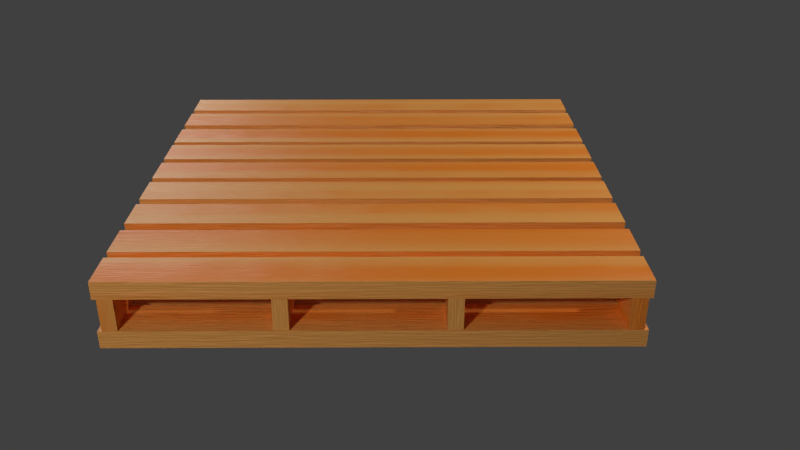 # Source: WoodenPallet.002.blend  (saved by Blender 2.78.0; exported with 4.5.12 LTS)
import bpy
from mathutils import Matrix  # noqa: F401  (used for matrix-valued properties, if any)

bpy.ops.wm.read_factory_settings(use_empty=True)
scene = bpy.context.scene
scene.name = 'Scene'

# ---- collections
col_collection_1 = bpy.data.collections.new('Collection 1'); scene.collection.children.link(col_collection_1)

# ---- materials (node trees are filled in below, after node groups)
mat_bmd_beechwood = bpy.data.materials.new('BMD_BeechWood')
mat_bmd_beechwood.alpha_threshold = 0.0
mat_bmd_beechwood.diffuse_color = (0.9175, 0.4042, 0.09294, 1.0)
mat_bmd_beechwood.roughness = 0.5
mat_bmd_beechwood.line_color = (0.0, 0.0, 0.0, 1.0)

# ---- node groups
ng_bmd_beechtexture = bpy.data.node_groups.new('BMD_BeechTexture', 'ShaderNodeTree')
_s = ng_bmd_beechtexture.interface.new_socket(name='Color', in_out='OUTPUT', socket_type='NodeSocketColor')
_s.default_value = (0.0, 0.0, 0.0, 0.0)
_s = ng_bmd_beechtexture.interface.new_socket(name='Bump', in_out='OUTPUT', socket_type='NodeSocketColor')
_s.default_value = (0.0, 0.0, 0.0, 0.0)
_s = ng_bmd_beechtexture.interface.new_socket(name='Color1', in_out='INPUT', socket_type='NodeSocketColor')
_s.default_value = (0.9175, 0.4041, 0.09294, 1.0)
_s = ng_bmd_beechtexture.interface.new_socket(name='Color2', in_out='INPUT', socket_type='NodeSocketColor')
_s.default_value = (0.9175, 0.2489, 0.02149, 1.0)
_s = ng_bmd_beechtexture.interface.new_socket(name='Vector', in_out='INPUT', socket_type='NodeSocketVector')
_s.min_value = -1.0
_s.max_value = 1.0
_N = ng_bmd_beechtexture.nodes; _L = ng_bmd_beechtexture.links
n0 = _N.new('ShaderNodeTexNoise'); n0.name = 'Noise Texture.001'; n0.location = (289, -406)
n0.inputs[2].default_value = 43.0
n0.inputs[3].default_value = 16.0
n1 = _N.new('ShaderNodeValToRGB'); n1.name = 'ColorRamp.001'; n1.location = (-156, 37)
n1.color_ramp.interpolation = 'B_SPLINE'
while len(n1.color_ramp.elements) > 1: n1.color_ramp.elements.remove(n1.color_ramp.elements[-1])
n1.color_ramp.elements[0].position = 0.5682; n1.color_ramp.elements[0].color = (0.0, 0.0, 0.0, 1.0)
_e = n1.color_ramp.elements.new(0.9136); _e.color = (1.0, 1.0, 1.0, 1.0)
n2 = _N.new('ShaderNodeTexWave'); n2.name = 'Wave Texture'; n2.location = (-343, 28)
n2.bands_direction = 'DIAGONAL'
n2.rings_direction = 'SPHERICAL'
n2.inputs[1].default_value = 0.2
n2.inputs[2].default_value = 10.0
n2.inputs[6].default_value = 1.571
n3 = _N.new('NodeGroupInput'); n3.name = 'Group Input'; n3.location = (-1201, -43)
n4 = _N.new('ShaderNodeMapping'); n4.name = 'Mapping'; n4.location = (-836, 406)
n4.inputs[3].default_value = (5.0, 5.0, 5.0)
n5 = _N.new('ShaderNodeMapping'); n5.name = 'Mapping.001'; n5.location = (-834, 60)
n5.inputs[3].default_value = (80.0, 1.0, 1.0)
n6 = _N.new('ShaderNodeMapping'); n6.name = 'Mapping.002'; n6.location = (-839, -249)
n6.inputs[3].default_value = (30.0, 1.0, 1.0)
n7 = _N.new('ShaderNodeMix'); n7.name = 'Mix.003'; n7.location = (700, 63)
n7.data_type = 'RGBA'
n8 = _N.new('ShaderNodeMix'); n8.name = 'Mix.002'; n8.location = (321, -119)
n8.data_type = 'RGBA'
n8.blend_type = 'ADD'
n8.inputs[0].default_value = 1.0
n9 = _N.new('ShaderNodeMix'); n9.name = 'Mix.005'; n9.location = (712, -340)
n9.data_type = 'RGBA'
n9.blend_type = 'ADD'
n9.inputs[0].default_value = 1.0
n10 = _N.new('ShaderNodeValToRGB'); n10.name = 'ColorRamp.002'; n10.location = (-136, -248)
n10.width = 224
n10.color_ramp.interpolation = 'B_SPLINE'
while len(n10.color_ramp.elements) > 1: n10.color_ramp.elements.remove(n10.color_ramp.elements[-1])
n10.color_ramp.elements[0].position = 0.0; n10.color_ramp.elements[0].color = (1.0, 1.0, 1.0, 1.0)
_e = n10.color_ramp.elements.new(0.5); _e.color = (0.0, 0.0, 0.0, 1.0)
n11 = _N.new('ShaderNodeTexWave'); n11.name = 'Wave Texture.001'; n11.location = (-368, -363)
n11.wave_type = 'RINGS'
n11.bands_direction = 'DIAGONAL'
n11.rings_direction = 'SPHERICAL'
n11.inputs[1].default_value = 0.07
n11.inputs[2].default_value = 22.0
n11.inputs[6].default_value = 1.571
n12 = _N.new('ShaderNodeMix'); n12.name = 'Mix.001'; n12.location = (183, 215)
n12.data_type = 'RGBA'
n12.blend_type = 'MULTIPLY'
n12.inputs[0].default_value = 1.0
n13 = _N.new('ShaderNodeTexNoise'); n13.name = 'Noise Texture'; n13.location = (-384, 289)
n13.inputs[2].default_value = 6.0
n13.inputs[3].default_value = 0.0
n14 = _N.new('ShaderNodeValToRGB'); n14.name = 'ColorRamp'; n14.location = (-160, 344)
n14.color_ramp.interpolation = 'B_SPLINE'
while len(n14.color_ramp.elements) > 1: n14.color_ramp.elements.remove(n14.color_ramp.elements[-1])
n14.color_ramp.elements[0].position = 0.3136; n14.color_ramp.elements[0].color = (0.0, 0.0, 0.0, 1.0)
_e = n14.color_ramp.elements.new(1.0); _e.color = (1.0, 1.0, 1.0, 1.0)
n15 = _N.new('ShaderNodeMix'); n15.name = 'Mix.004'; n15.location = (925, 50)
n15.data_type = 'RGBA'
n16 = _N.new('NodeGroupOutput'); n16.name = 'Group Output'; n16.location = (1201, -44)
_L.new(n4.outputs[0], n13.inputs[0])
_L.new(n5.outputs[0], n2.inputs[0])
_L.new(n6.outputs[0], n11.inputs[0])
_L.new(n13.outputs[1], n14.inputs[0])
_L.new(n2.outputs[0], n1.inputs[0])
_L.new(n12.outputs[2], n8.inputs[6])
_L.new(n11.outputs[0], n10.inputs[0])
_L.new(n14.outputs[0], n12.inputs[6])
_L.new(n1.outputs[0], n12.inputs[7])
_L.new(n10.outputs[0], n8.inputs[7])
_L.new(n7.outputs[2], n15.inputs[6])
_L.new(n8.outputs[2], n7.inputs[0])
_L.new(n15.outputs[2], n16.inputs[0])
_L.new(n7.outputs[2], n15.inputs[7])
_L.new(n3.outputs[2], n4.inputs[0])
_L.new(n6.outputs[0], n0.inputs[0])
_L.new(n8.outputs[2], n9.inputs[6])
_L.new(n0.outputs[1], n9.inputs[7])
_L.new(n9.outputs[2], n16.inputs[1])
_L.new(n3.outputs[2], n5.inputs[0])
_L.new(n3.outputs[2], n6.inputs[0])
_L.new(n3.outputs[0], n7.inputs[6])
_L.new(n3.outputs[1], n7.inputs[7])
n16.is_active_output = True

# ---- material node trees
mat_bmd_beechwood.use_nodes = True; mat_bmd_beechwood.node_tree.nodes.clear()
_N = mat_bmd_beechwood.node_tree.nodes; _L = mat_bmd_beechwood.node_tree.links
n0 = _N.new('ShaderNodeTexCoord'); n0.name = 'Texture Coordinate.001'; n0.location = (-500, 0)
n1 = _N.new('ShaderNodeGroup'); n1.name = 'Group'; n1.location = (-300, 0)
n1.node_tree = ng_bmd_beechtexture
n1.inputs[0].default_value = (0.9175, 0.4041, 0.09294, 1.0)
n1.inputs[1].default_value = (0.9175, 0.2489, 0.02149, 1.0)
n2 = _N.new('ShaderNodeBsdfDiffuse'); n2.name = 'Diffuse BSDF'; n2.location = (100, 0)
n3 = _N.new('ShaderNodeBsdfAnisotropic'); n3.name = 'Glossy BSDF'; n3.location = (100, -200)
n3.distribution = 'BECKMANN'
n3.inputs[1].default_value = 0.5477
n4 = _N.new('ShaderNodeBump'); n4.name = 'Bump'; n4.location = (-100, -100)
n4.inputs[0].default_value = 0.2
n4.inputs[1].default_value = 0.1
n4.inputs[2].default_value = 1.0
n5 = _N.new('ShaderNodeMixShader'); n5.name = 'Mix Shader'; n5.location = (300, 0)
n6 = _N.new('ShaderNodeFresnel'); n6.name = 'Fresnel'; n6.location = (-100, 200)
n6.inputs[0].default_value = 2.0
n7 = _N.new('ShaderNodeMix'); n7.name = 'Mix'; n7.location = (100, 200)
n7.data_type = 'RGBA'
n7.blend_type = 'MULTIPLY'
n7.inputs[0].default_value = 0.9
n8 = _N.new('ShaderNodeOutputMaterial'); n8.name = 'Material Output'; n8.location = (500, 0)
_L.new(n5.outputs[0], n8.inputs[0])
_L.new(n3.outputs[0], n5.inputs[2])
_L.new(n2.outputs[0], n5.inputs[1])
_L.new(n6.outputs[0], n7.inputs[6])
_L.new(n7.outputs[2], n5.inputs[0])
_L.new(n1.outputs[0], n2.inputs[0])
_L.new(n0.outputs[2], n1.inputs[2])
_L.new(n1.outputs[1], n4.inputs[3])
_L.new(n4.outputs[0], n3.inputs[4])
_L.new(n4.outputs[0], n2.inputs[2])
n8.is_active_output = True

# ---- world
world_world = bpy.data.worlds.new('World'); scene.world = world_world
world_world.color = (0.05088, 0.05088, 0.05088)
world_world.use_sun_shadow = False
world_world.sun_shadow_jitter_overblur = 0.0
world_world.cycles.sampling_method = 'MANUAL'

# ---- cameras
cam_camera = bpy.data.cameras.new('Camera')
cam_camera.clip_end = 100.0
cam_camera.lens = 35.0
cam_camera.sensor_width = 32.0
cam_camera.sensor_height = 18.0
cam_camera.ortho_scale = 7.314
cam_camera.dof.focus_distance = 0.0

# ---- lights
light_point_002 = bpy.data.lights.new('Point.002', 'POINT')
light_point_002.transmission_factor = 0.0
light_point_002.energy = 100.0
light_point_002.shadow_buffer_clip_start = 0.5
light_point_002.shadow_soft_size = 0.1
light_point_002.shadow_maximum_resolution = 0.006
light_point_002.use_absolute_resolution = True
light_point_001 = bpy.data.lights.new('Point.001', 'POINT')
light_point_001.transmission_factor = 0.0
light_point_001.energy = 100.0
light_point_001.shadow_buffer_clip_start = 0.5
light_point_001.shadow_soft_size = 0.1
light_point_001.shadow_maximum_resolution = 0.006
light_point_001.use_absolute_resolution = True
light_point = bpy.data.lights.new('Point', 'POINT')
light_point.transmission_factor = 0.0
light_point.energy = 100.0
light_point.shadow_buffer_clip_start = 0.5
light_point.shadow_soft_size = 0.1
light_point.shadow_maximum_resolution = 0.006
light_point.use_absolute_resolution = True

# ---- meshes
me_cube_014 = bpy.data.meshes.new('Cube.014')
me_cube_014.from_pydata([(0.425, 0.05, 1.863e-09), (0.425, 0.05, 0.04), (0.425, -0.05, 1.863e-09), (0.425, -0.05, 0.04), (-0.425, 0.05, 1.863e-09), (-0.425, 0.05, 0.04), (-0.425, -0.05, 1.863e-09), (-0.425, -0.05, 0.04), (0.425, -0.07217, 1.863e-09), (0.425, -0.07217, 0.04), (0.425, -0.1722, 1.863e-09), (0.425, -0.1722, 0.04), (-0.425, -0.07217, 1.863e-09), (-0.425, -0.07217, 0.04), (-0.425, -0.1722, 1.863e-09), (-0.425, -0.1722, 0.04), (0.425, -0.1994, 1.863e-09), (0.425, -0.1994, 0.04), (0.425, -0.2994, 1.863e-09), (0.425, -0.2994, 0.04), (-0.425, -0.1994, 1.863e-09), (-0.425, -0.1994, 0.04), (-0.425, -0.2994, 1.863e-09), (-0.425, -0.2994, 0.04), (0.425, 0.1739, 1.863e-09), (0.425, 0.1739, 0.04), (0.425, 0.07391, 1.863e-09), (0.425, 0.07391, 0.04), (-0.425, 0.1739, 1.863e-09), (-0.425, 0.1739, 0.04), (-0.425, 0.07391, 1.863e-09), (-0.425, 0.07391, 0.04), (0.425, 0.2946, 1.863e-09), (0.425, 0.2946, 0.04), (0.425, 0.1946, 1.863e-09), (0.425, 0.1946, 0.04), (-0.425, 0.2946, 1.863e-09), (-0.425, 0.2946, 0.04), (-0.425, 0.1946, 1.863e-09), (-0.425, 0.1946, 0.04), (0.425, 0.4265, 1.863e-09), (0.425, 0.4265, 0.04), (0.425, 0.3265, 1.863e-09), (0.425, 0.3265, 0.04), (-0.425, 0.4265, 1.863e-09), (-0.425, 0.4265, 0.04), (-0.425, 0.3265, 1.863e-09), (-0.425, 0.3265, 0.04), (0.425, -0.3322, 1.863e-09), (0.425, -0.3322, 0.04), (0.425, -0.4322, 1.863e-09), (0.425, -0.4322, 0.04), (-0.425, -0.3322, 1.863e-09), (-0.425, -0.3322, 0.04), (-0.425, -0.4322, 1.863e-09), (-0.425, -0.4322, 0.04), (0.425, 0.5539, 1.863e-09), (0.425, 0.5539, 0.04), (0.425, 0.4539, 1.863e-09), (0.425, 0.4539, 0.04), (-0.425, 0.5539, 1.863e-09), (-0.425, 0.5539, 0.04), (-0.425, 0.4539, 1.863e-09), (-0.425, 0.4539, 0.04), (0.425, -0.456, 1.863e-09), (0.425, -0.456, 0.04), (0.425, -0.556, 1.863e-09), (0.425, -0.556, 0.04), (-0.425, -0.456, 1.863e-09), (-0.425, -0.456, 0.04), (-0.425, -0.556, 1.863e-09), (-0.425, -0.556, 0.04), (-0.4184, 0.555, 0.1165), (-0.3935, 0.555, 0.1165), (-0.4184, 0.555, 0.04101), (-0.3935, 0.555, 0.04101), (-0.4184, -0.555, 0.1165), (-0.3935, -0.555, 0.1165), (-0.4184, -0.555, 0.04101), (-0.3935, -0.555, 0.04101), (0.3938, 0.555, 0.1165), (0.4186, 0.555, 0.1165), (0.3938, 0.555, 0.04101), (0.4186, 0.555, 0.04101), (0.3938, -0.555, 0.1165), (0.4186, -0.555, 0.1165), (0.3938, -0.555, 0.04101), (0.4186, -0.555, 0.04101), (0.1142, 0.555, 0.1165), (0.1391, 0.555, 0.1165), (0.1142, 0.555, 0.04101), (0.1391, 0.555, 0.04101), (0.1142, -0.555, 0.1165), (0.1391, -0.555, 0.1165), (0.1142, -0.555, 0.04101), (0.1391, -0.555, 0.04101), (-0.1542, 0.555, 0.1165), (-0.1293, 0.555, 0.1165), (-0.1542, 0.555, 0.04101), (-0.1293, 0.555, 0.04101), (-0.1542, -0.555, 0.1165), (-0.1293, -0.555, 0.1165), (-0.1542, -0.555, 0.04101), (-0.1293, -0.555, 0.04101), (0.425, 0.05, 0.1147), (0.425, 0.05, 0.1547), (0.425, -0.05, 0.1147), (0.425, -0.05, 0.1547), (-0.425, 0.05, 0.1147), (-0.425, 0.05, 0.1547), (-0.425, -0.05, 0.1147), (-0.425, -0.05, 0.1547), (0.425, -0.07217, 0.1147), (0.425, -0.07217, 0.1547), (0.425, -0.1722, 0.1147), (0.425, -0.1722, 0.1547), (-0.425, -0.07217, 0.1147), (-0.425, -0.07217, 0.1547), (-0.425, -0.1722, 0.1147), (-0.425, -0.1722, 0.1547), (0.425, -0.1994, 0.1147), (0.425, -0.1994, 0.1547), (0.425, -0.2994, 0.1147), (0.425, -0.2994, 0.1547), (-0.425, -0.1994, 0.1147), (-0.425, -0.1994, 0.1547), (-0.425, -0.2994, 0.1147), (-0.425, -0.2994, 0.1547), (0.425, 0.1739, 0.1147), (0.425, 0.1739, 0.1547), (0.425, 0.07391, 0.1147), (0.425, 0.07391, 0.1547), (-0.425, 0.1739, 0.1147), (-0.425, 0.1739, 0.1547), (-0.425, 0.07391, 0.1147), (-0.425, 0.07391, 0.1547), (0.425, 0.2946, 0.1147), (0.425, 0.2946, 0.1547), (0.425, 0.1946, 0.1147), (0.425, 0.1946, 0.1547), (-0.425, 0.2946, 0.1147), (-0.425, 0.2946, 0.1547), (-0.425, 0.1946, 0.1147), (-0.425, 0.1946, 0.1547), (0.425, 0.4265, 0.1147), (0.425, 0.4265, 0.1547), (0.425, 0.3265, 0.1147), (0.425, 0.3265, 0.1547), (-0.425, 0.4265, 0.1147), (-0.425, 0.4265, 0.1547), (-0.425, 0.3265, 0.1147), (-0.425, 0.3265, 0.1547), (0.425, -0.3322, 0.1147), (0.425, -0.3322, 0.1547), (0.425, -0.4322, 0.1147), (0.425, -0.4322, 0.1547), (-0.425, -0.3322, 0.1147), (-0.425, -0.3322, 0.1547), (-0.425, -0.4322, 0.1147), (-0.425, -0.4322, 0.1547), (0.425, 0.5539, 0.1147), (0.425, 0.5539, 0.1547), (0.425, 0.4539, 0.1147), (0.425, 0.4539, 0.1547), (-0.425, 0.5539, 0.1147), (-0.425, 0.5539, 0.1547), (-0.425, 0.4539, 0.1147), (-0.425, 0.4539, 0.1547), (0.425, -0.456, 0.1147), (0.425, -0.456, 0.1547), (0.425, -0.556, 0.1147), (0.425, -0.556, 0.1547), (-0.425, -0.456, 0.1147), (-0.425, -0.456, 0.1547), (-0.425, -0.556, 0.1147), (-0.425, -0.556, 0.1547)], [], [(0, 1, 3, 2), (2, 3, 7, 6), (6, 7, 5, 4), (4, 5, 1, 0), (2, 6, 4, 0), (7, 3, 1, 5), (8, 9, 11, 10), (10, 11, 15, 14), (14, 15, 13, 12), (12, 13, 9, 8), (10, 14, 12, 8), (15, 11, 9, 13), (16, 17, 19, 18), (18, 19, 23, 22), (22, 23, 21, 20), (20, 21, 17, 16), (18, 22, 20, 16), (23, 19, 17, 21), (24, 25, 27, 26), (26, 27, 31, 30), (30, 31, 29, 28), (28, 29, 25, 24), (26, 30, 28, 24), (31, 27, 25, 29), (32, 33, 35, 34), (34, 35, 39, 38), (38, 39, 37, 36), (36, 37, 33, 32), (34, 38, 36, 32), (39, 35, 33, 37), (40, 41, 43, 42), (42, 43, 47, 46), (46, 47, 45, 44), (44, 45, 41, 40), (42, 46, 44, 40), (47, 43, 41, 45), (48, 49, 51, 50), (50, 51, 55, 54), (54, 55, 53, 52), (52, 53, 49, 48), (50, 54, 52, 48), (55, 51, 49, 53), (56, 57, 59, 58), (58, 59, 63, 62), (62, 63, 61, 60), (60, 61, 57, 56), (58, 62, 60, 56), (63, 59, 57, 61), (64, 65, 67, 66), (66, 67, 71, 70), (70, 71, 69, 68), (68, 69, 65, 64), (66, 70, 68, 64), (71, 67, 65, 69), (72, 73, 75, 74), (74, 75, 79, 78), (78, 79, 77, 76), (76, 77, 73, 72), (74, 78, 76, 72), (79, 75, 73, 77), (80, 81, 83, 82), (82, 83, 87, 86), (86, 87, 85, 84), (84, 85, 81, 80), (82, 86, 84, 80), (87, 83, 81, 85), (88, 89, 91, 90), (90, 91, 95, 94), (94, 95, 93, 92), (92, 93, 89, 88), (90, 94, 92, 88), (95, 91, 89, 93), (96, 97, 99, 98), (98, 99, 103, 102), (102, 103, 101, 100), (100, 101, 97, 96), (98, 102, 100, 96), (103, 99, 97, 101), (104, 105, 107, 106), (106, 107, 111, 110), (110, 111, 109, 108), (108, 109, 105, 104), (106, 110, 108, 104), (111, 107, 105, 109), (112, 113, 115, 114), (114, 115, 119, 118), (118, 119, 117, 116), (116, 117, 113, 112), (114, 118, 116, 112), (119, 115, 113, 117), (120, 121, 123, 122), (122, 123, 127, 126), (126, 127, 125, 124), (124, 125, 121, 120), (122, 126, 124, 120), (127, 123, 121, 125), (128, 129, 131, 130), (130, 131, 135, 134), (134, 135, 133, 132), (132, 133, 129, 128), (130, 134, 132, 128), (135, 131, 129, 133), (136, 137, 139, 138), (138, 139, 143, 142), (142, 143, 141, 140), (140, 141, 137, 136), (138, 142, 140, 136), (143, 139, 137, 141), (144, 145, 147, 146), (146, 147, 151, 150), (150, 151, 149, 148), (148, 149, 145, 144), (146, 150, 148, 144), (151, 147, 145, 149), (152, 153, 155, 154), (154, 155, 159, 158), (158, 159, 157, 156), (156, 157, 153, 152), (154, 158, 156, 152), (159, 155, 153, 157), (160, 161, 163, 162), (162, 163, 167, 166), (166, 167, 165, 164), (164, 165, 161, 160), (162, 166, 164, 160), (167, 163, 161, 165), (168, 169, 171, 170), (170, 171, 175, 174), (174, 175, 173, 172), (172, 173, 169, 168), (170, 174, 172, 168), (175, 171, 169, 173)])
_uv = me_cube_014.uv_layers.new(name='UVMap')
_uv.uv.foreach_set('vector', [0.3628, 0.6667, 0.3779, 0.6667, 0.3779, 0.7059, 0.3628, 0.7059, 0.8112, 0.4353, 0.8263, 0.4353, 0.8263, 0.7687, 0.8112, 0.7687, 0.3326, 0.7059, 0.3174, 0.7059, 0.3174, 0.6667, 0.3326, 0.6667, 0.8985, 0.3333, 0.8834, 0.3333, 0.8834, 0.0, 0.8985, 0.0, 0.1512, 0.0, 0.1512, 0.3333, 0.1134, 0.3333, 0.1134, 0.0, 0.5669, 0.6667, 0.5669, 0.3333, 0.6047, 0.3333, 0.6047, 0.6667, 0.3023, 0.7059, 0.2872, 0.7059, 0.2872, 0.6667, 0.3023, 0.6667, 0.1436, 1.0, 0.1285, 1.0, 0.1285, 0.6667, 0.1436, 0.6667, 0.4535, 0.7059, 0.4384, 0.7059, 0.4384, 0.6667, 0.4535, 0.6667, 0.8868, 0.7687, 0.8717, 0.7687, 0.8717, 0.4353, 0.8868, 0.4353, 0.3779, 0.0, 0.3779, 0.3333, 0.3401, 0.3333, 0.3401, 0.0, 0.6424, 0.6667, 0.6424, 0.3333, 0.6802, 0.3333, 0.6802, 0.6667, 0.257, 0.7059, 0.2419, 0.7059, 0.2419, 0.6667, 0.257, 0.6667, 0.823, 0.0, 0.8381, 0.0, 0.8381, 0.3333, 0.823, 0.3333, 0.4384, 0.7059, 0.4233, 0.7059, 0.4233, 0.6667, 0.4384, 0.6667, 0.917, 0.7687, 0.9019, 0.7687, 0.9019, 0.4353, 0.917, 0.4353, 0.5291, 1.169e-08, 0.5291, 0.3333, 0.4913, 0.3333, 0.4913, 0.0, 0.3023, 0.3333, 0.3023, 0.6667, 0.2645, 0.6667, 0.2645, 0.3333, 0.2116, 0.7059, 0.1965, 0.7059, 0.1965, 0.6667, 0.2116, 0.6667, 0.04535, 1.0, 0.03023, 1.0, 0.03023, 0.6667, 0.04535, 0.6667, 0.4233, 0.7059, 0.4081, 0.7059, 0.4081, 0.6667, 0.4233, 0.6667, 0.9322, 0.7687, 0.917, 0.7687, 0.917, 0.4353, 0.9322, 0.4353, 0.3023, 0.0, 0.3023, 0.3333, 0.2645, 0.3333, 0.2645, 0.0, 0.6424, 0.3333, 0.6424, 0.6667, 0.6047, 0.6667, 0.6047, 0.3333, 0.4837, 0.7059, 0.4686, 0.7059, 0.4686, 0.6667, 0.4837, 0.6667, 0.1134, 1.0, 0.09826, 1.0, 0.09826, 0.6667, 0.1134, 0.6667, 0.514, 0.7059, 0.4988, 0.7059, 0.4988, 0.6667, 0.514, 0.6667, 0.06047, 1.0, 0.04535, 1.0, 0.04535, 0.6667, 0.06047, 0.6667, 0.2267, 0.0, 0.2267, 0.3333, 0.189, 0.3333, 0.189, 1.169e-08, 0.3779, 0.3333, 0.3779, 0.6667, 0.3401, 0.6667, 0.3401, 0.3333, 0.6802, 0.7059, 0.6651, 0.7059, 0.6651, 0.6667, 0.6802, 0.6667, 0.1814, 1.0, 0.1663, 1.0, 0.1663, 0.6667, 0.1814, 0.6667, 0.4081, 0.7059, 0.393, 0.7059, 0.393, 0.6667, 0.4081, 0.6667, 0.8834, 0.3333, 0.8683, 0.3333, 0.8683, 0.0, 0.8834, 0.0, 0.2267, 0.3333, 0.2267, 0.6667, 0.189, 0.6667, 0.189, 0.3333, 0.4913, 0.6667, 0.4913, 0.3333, 0.5291, 0.3333, 0.5291, 0.6667, 0.257, 0.7451, 0.2419, 0.7451, 0.2419, 0.7059, 0.257, 0.7059, 0.9624, 0.7687, 0.9473, 0.7687, 0.9473, 0.4353, 0.9624, 0.4353, 0.6349, 0.7059, 0.6198, 0.7059, 0.6198, 0.6667, 0.6349, 0.6667, 0.1663, 1.0, 0.1512, 1.0, 0.1512, 0.6667, 0.1663, 0.6667, 0.189, 0.3333, 0.189, 0.6667, 0.1512, 0.6667, 0.1512, 0.3333, 0.4535, 0.6667, 0.4535, 0.3333, 0.4913, 0.3333, 0.4913, 0.6667, 0.3628, 0.7059, 0.3477, 0.7059, 0.3477, 0.6667, 0.3628, 0.6667, 0.959, 0.3333, 0.9439, 0.3333, 0.9439, 0.0, 0.959, 0.0, 0.393, 0.7059, 0.3779, 0.7059, 0.3779, 0.6667, 0.393, 0.6667, 0.781, 0.7687, 0.7659, 0.7687, 0.7659, 0.4353, 0.781, 0.4353, 0.4535, 1.169e-08, 0.4535, 0.3333, 0.4157, 0.3333, 0.4157, 0.0, 0.07558, 0.3333, 0.07558, 0.6667, 0.03779, 0.6667, 0.03779, 0.3333, 0.3477, 0.7059, 0.3326, 0.7059, 0.3326, 0.6667, 0.3477, 0.6667, 0.9439, 0.3333, 0.9288, 0.3333, 0.9288, 1.169e-08, 0.9439, 0.0, 0.2948, 0.7451, 0.2797, 0.7451, 0.2797, 0.7059, 0.2948, 0.7059, 0.8683, 0.3333, 0.8532, 0.3333, 0.8532, 0.0, 0.8683, 0.0, 0.07558, 0.0, 0.07558, 0.3333, 0.03779, 0.3333, 0.03779, 0.0, 0.03779, 0.3333, 0.03779, 0.6667, 4.505e-08, 0.6667, 0.0, 0.3333, 0.4081, 0.7355, 0.3987, 0.7355, 0.3987, 0.7059, 0.4081, 0.7059, 0.9778, 0.4353, 0.9684, 0.4353, 0.9684, 0.0, 0.9778, 0.0, 0.3967, 0.7355, 0.3873, 0.7355, 0.3873, 0.7059, 0.3967, 0.7059, 0.9718, 0.8707, 0.9624, 0.8707, 0.9624, 0.4353, 0.9718, 0.4353, 0.7659, 0.4353, 0.7659, 0.8707, 0.7373, 0.8707, 0.7373, 0.4353, 0.7373, 0.0, 0.7373, 0.4353, 0.7088, 0.4353, 0.7088, 0.0, 0.4421, 0.7355, 0.4327, 0.7355, 0.4327, 0.7059, 0.4421, 0.7059, 0.9812, 0.4353, 0.9906, 0.4353, 0.9906, 0.8707, 0.9812, 0.8707, 0.4175, 0.7355, 0.4081, 0.7355, 0.4081, 0.7059, 0.4175, 0.7059, 0.9906, 0.4353, 1.0, 0.4353, 1.0, 0.8707, 0.9906, 0.8707, 0.7373, 0.4353, 0.7373, 0.8707, 0.7088, 0.8707, 0.7088, 0.4353, 0.7659, 0.0, 0.7659, 0.4353, 0.7373, 0.4353, 0.7373, 0.0, 0.3779, 0.7059, 0.3873, 0.7059, 0.3873, 0.7355, 0.3779, 0.7355, 0.9718, 0.4353, 0.9812, 0.4353, 0.9812, 0.8707, 0.9718, 0.8707, 0.3628, 0.7059, 0.3722, 0.7059, 0.3722, 0.7355, 0.3628, 0.7355, 0.9684, 0.4353, 0.959, 0.4353, 0.959, 0.0, 0.9684, 0.0, 0.7088, 0.4353, 0.7088, 0.8707, 0.6802, 0.8707, 0.6802, 0.4353, 0.7944, 0.0, 0.7944, 0.4353, 0.7659, 0.4353, 0.7659, 0.0, 0.4233, 0.7059, 0.4327, 0.7059, 0.4327, 0.7355, 0.4233, 0.7355, 0.9778, 0.0, 0.9872, 0.0, 0.9872, 0.4353, 0.9778, 0.4353, 0.3571, 0.7355, 0.3477, 0.7355, 0.3477, 0.7059, 0.3571, 0.7059, 0.9872, 0.0, 0.9966, 0.0, 0.9966, 0.4353, 0.9872, 0.4353, 0.823, 0.0, 0.823, 0.4353, 0.7944, 0.4353, 0.7944, 0.0, 0.7088, 0.0, 0.7088, 0.4353, 0.6802, 0.4353, 0.6802, 2.337e-08, 0.65, 0.6667, 0.6651, 0.6667, 0.6651, 0.7059, 0.65, 0.7059, 0.07558, 1.0, 0.06047, 1.0, 0.06047, 0.6667, 0.07558, 0.6667, 0.5593, 0.7059, 0.5442, 0.7059, 0.5442, 0.6667, 0.5593, 0.6667, 0.0907, 1.0, 0.07558, 1.0, 0.07558, 0.6667, 0.0907, 0.6667, 0.1134, 0.0, 0.1134, 0.3333, 0.07558, 0.3333, 0.07558, 0.0, 0.5291, 0.6667, 0.5291, 0.3333, 0.5669, 0.3333, 0.5669, 0.6667, 0.257, 0.7059, 0.2721, 0.7059, 0.2721, 0.7451, 0.257, 0.7451, 0.8381, 0.0, 0.8532, 0.0, 0.8532, 0.3333, 0.8381, 0.3333, 0.4988, 0.7059, 0.4837, 0.7059, 0.4837, 0.6667, 0.4988, 0.6667, 0.9137, 0.3333, 0.8985, 0.3333, 0.8985, 0.0, 0.9137, 0.0, 0.3401, 0.0, 0.3401, 0.3333, 0.3023, 0.3333, 0.3023, 0.0, 0.6424, 0.3333, 0.6424, 0.0, 0.6802, 0.0, 0.6802, 0.3333, 0.3174, 0.7059, 0.3023, 0.7059, 0.3023, 0.6667, 0.3174, 0.6667, 0.1965, 1.0, 0.1814, 1.0, 0.1814, 0.6667, 0.1965, 0.6667, 0.6198, 0.7059, 0.6047, 0.7059, 0.6047, 0.6667, 0.6198, 0.6667, 0.8717, 0.7687, 0.8566, 0.7687, 0.8566, 0.4353, 0.8717, 0.4353, 0.4913, 1.169e-08, 0.4913, 0.3333, 0.4535, 0.3333, 0.4535, 0.0, 0.2645, 0.3333, 0.2645, 0.6667, 0.2267, 0.6667, 0.2267, 0.3333, 0.4535, 0.6667, 0.4686, 0.6667, 0.4686, 0.7059, 0.4535, 0.7059, 0.8415, 0.4353, 0.8566, 0.4353, 0.8566, 0.7687, 0.8415, 0.7687, 0.6047, 0.7059, 0.5895, 0.7059, 0.5895, 0.6667, 0.6047, 0.6667, 0.03023, 1.0, 0.01512, 1.0, 0.01512, 0.6667, 0.03023, 0.6667, 0.2645, 0.0, 0.2645, 0.3333, 0.2267, 0.3333, 0.2267, 0.0, 0.6424, 0.0, 0.6424, 0.3333, 0.6047, 0.3333, 0.6047, 0.0, 0.2116, 0.7451, 0.1965, 0.7451, 0.1965, 0.7059, 0.2116, 0.7059, 0.1285, 1.0, 0.1134, 1.0, 0.1134, 0.6667, 0.1285, 0.6667, 0.5291, 0.7059, 0.514, 0.7059, 0.514, 0.6667, 0.5291, 0.6667, 0.01512, 1.0, 2.253e-08, 1.0, 0.0, 0.6667, 0.01512, 0.6667, 0.189, 0.0, 0.189, 0.3333, 0.1512, 0.3333, 0.1512, 1.169e-08, 0.3401, 0.3333, 0.3401, 0.6667, 0.3023, 0.6667, 0.3023, 0.3333, 0.5593, 0.6667, 0.5744, 0.6667, 0.5744, 0.7059, 0.5593, 0.7059, 0.8263, 0.4353, 0.8415, 0.4353, 0.8415, 0.7687, 0.8263, 0.7687, 0.5442, 0.7059, 0.5291, 0.7059, 0.5291, 0.6667, 0.5442, 0.6667, 0.2116, 0.6667, 0.2267, 0.6667, 0.2267, 1.0, 0.2116, 1.0, 0.1512, 0.3333, 0.1512, 0.6667, 0.1134, 0.6667, 0.1134, 0.3333, 0.4157, 0.6667, 0.4157, 0.3333, 0.4535, 0.3333, 0.4535, 0.6667, 0.3174, 0.7451, 0.3023, 0.7451, 0.3023, 0.7059, 0.3174, 0.7059, 0.2267, 0.6667, 0.2419, 0.6667, 0.2419, 1.0, 0.2267, 1.0, 0.3326, 0.7451, 0.3174, 0.7451, 0.3174, 0.7059, 0.3326, 0.7059, 0.9288, 0.3333, 0.9137, 0.3333, 0.9137, 0.0, 0.9288, 0.0, 0.1134, 0.3333, 0.1134, 0.6667, 0.07558, 0.6667, 0.07558, 0.3333, 0.3779, 0.6667, 0.3779, 0.3333, 0.4157, 0.3333, 0.4157, 0.6667, 0.65, 0.7059, 0.6349, 0.7059, 0.6349, 0.6667, 0.65, 0.6667, 0.9473, 0.7687, 0.9322, 0.7687, 0.9322, 0.4353, 0.9473, 0.4353, 0.5895, 0.7059, 0.5744, 0.7059, 0.5744, 0.6667, 0.5895, 0.6667, 0.7961, 0.7687, 0.781, 0.7687, 0.781, 0.4353, 0.7961, 0.4353, 0.4157, 1.169e-08, 0.4157, 0.3333, 0.3779, 0.3333, 0.3779, 0.0, 0.6047, 0.0, 0.6047, 0.3333, 0.5669, 0.3333, 0.5669, 1.169e-08, 0.2797, 0.7059, 0.2645, 0.7059, 0.2645, 0.6667, 0.2797, 0.6667, 0.9019, 0.7687, 0.8868, 0.7687, 0.8868, 0.4353, 0.9019, 0.4353, 0.3477, 0.7451, 0.3326, 0.7451, 0.3326, 0.7059, 0.3477, 0.7059, 0.7961, 0.4353, 0.8112, 0.4353, 0.8112, 0.7687, 0.7961, 0.7687, 0.03779, 0.0, 0.03779, 0.3333, 1.126e-07, 0.3333, 0.0, 0.0, 0.5669, 0.0, 0.5669, 0.3333, 0.5291, 0.3333, 0.5291, 1.169e-08])
me_cube_014.materials.append(mat_bmd_beechwood)
me_cube_014.use_remesh_preserve_volume = False
me_cube_014.use_remesh_preserve_attributes = False
me_cube_014.use_mirror_vertex_groups = False
me_cube_014.update()

# ---- objects
ob_point_002 = bpy.data.objects.new('Point.002', light_point_002)
ob_point_001 = bpy.data.objects.new('Point.001', light_point_001)
ob_point = bpy.data.objects.new('Point', light_point)
ob_woodenpallet_002 = bpy.data.objects.new('WoodenPallet.002', me_cube_014)
ob_camera = bpy.data.objects.new('Camera', cam_camera)

# ---- transforms, parenting, visibility, modifiers, constraints
ob_point_002.location = (2.578, -1.048, 1.528)
ob_point_002.scale = (1.967, 1.967, 1.967)
ob_point_002.lineart.crease_threshold = 0.0
ob_point_001.location = (-2.137, -1.473, 1.528)
ob_point_001.scale = (1.967, 1.967, 1.967)
ob_point_001.lineart.crease_threshold = 0.0
ob_point.location = (-0.1164, 2.142, 1.528)
ob_point.scale = (1.967, 1.967, 1.967)
ob_point.lineart.crease_threshold = 0.0
ob_woodenpallet_002.location = (0.0, 0.0, 0.0)
ob_woodenpallet_002.rotation_euler = (0.0, -0.0, 1.571)
ob_woodenpallet_002.scale = (1.306, 1.0, 1.0)
ob_woodenpallet_002.lineart.crease_threshold = 0.0
ob_camera.location = (2.034, 0.04494, 1.019)
ob_camera.rotation_euler = (1.106, -8.869e-06, 1.565)
ob_camera.lock_rotations_4d = False
ob_camera.empty_display_type = 'ARROWS'
ob_camera.color = (0.0, 0.0, 0.0, 0.0)
ob_camera.display_type = 'WIRE'
ob_camera.lineart.crease_threshold = 0.0

# ---- collection membership
col_collection_1.objects.link(ob_point_002)
col_collection_1.objects.link(ob_point_001)
col_collection_1.objects.link(ob_point)
col_collection_1.objects.link(ob_woodenpallet_002)
col_collection_1.objects.link(ob_camera)

# ---- scene / render settings (as saved in the file)
scene.camera = ob_camera
scene.frame_start = 1; scene.frame_end = 250; scene.frame_set(1)
scene.render.engine = 'CYCLES'
scene.render.image_settings.color_mode = 'RGB'
scene.render.fps = 30
scene.render.dither_intensity = 0.0
scene.cycles.use_denoising = False
scene.cycles.samples = 128
scene.cycles.sampling_pattern = 'TABULATED_SOBOL'
scene.cycles.light_sampling_threshold = 0.0
scene.cycles.use_adaptive_sampling = False
scene.cycles.use_light_tree = False
scene.cycles.blur_glossy = 0.0
scene.cycles.max_bounces = 6
scene.cycles.diffuse_bounces = 6
scene.cycles.glossy_bounces = 6
scene.cycles.transmission_bounces = 6
scene.cycles.volume_bounces = 6
scene.cycles.transparent_max_bounces = 6
scene.cycles.sample_clamp_indirect = 0.0
scene.view_settings.view_transform = 'Standard'
bpy.context.view_layer.update()
